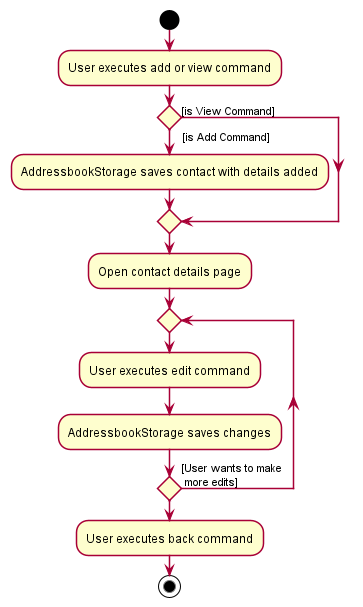

The diagram above was rendered by PlantUML. Its source (embedded in the PNG):
@startuml
!include style.puml
'https://plantuml.com/activity-diagram-beta

start
:User executes add or view command;
if () then (   [is Add Command])
    :AddressbookStorage saves contact with details added;
else ([is View Command])
    endif
:Open contact details page;
repeat
    :User executes edit command;
    :AddressbookStorage saves changes;
repeat while () is ([User wants to make\n more edits])
:User executes back command;
stop
@enduml